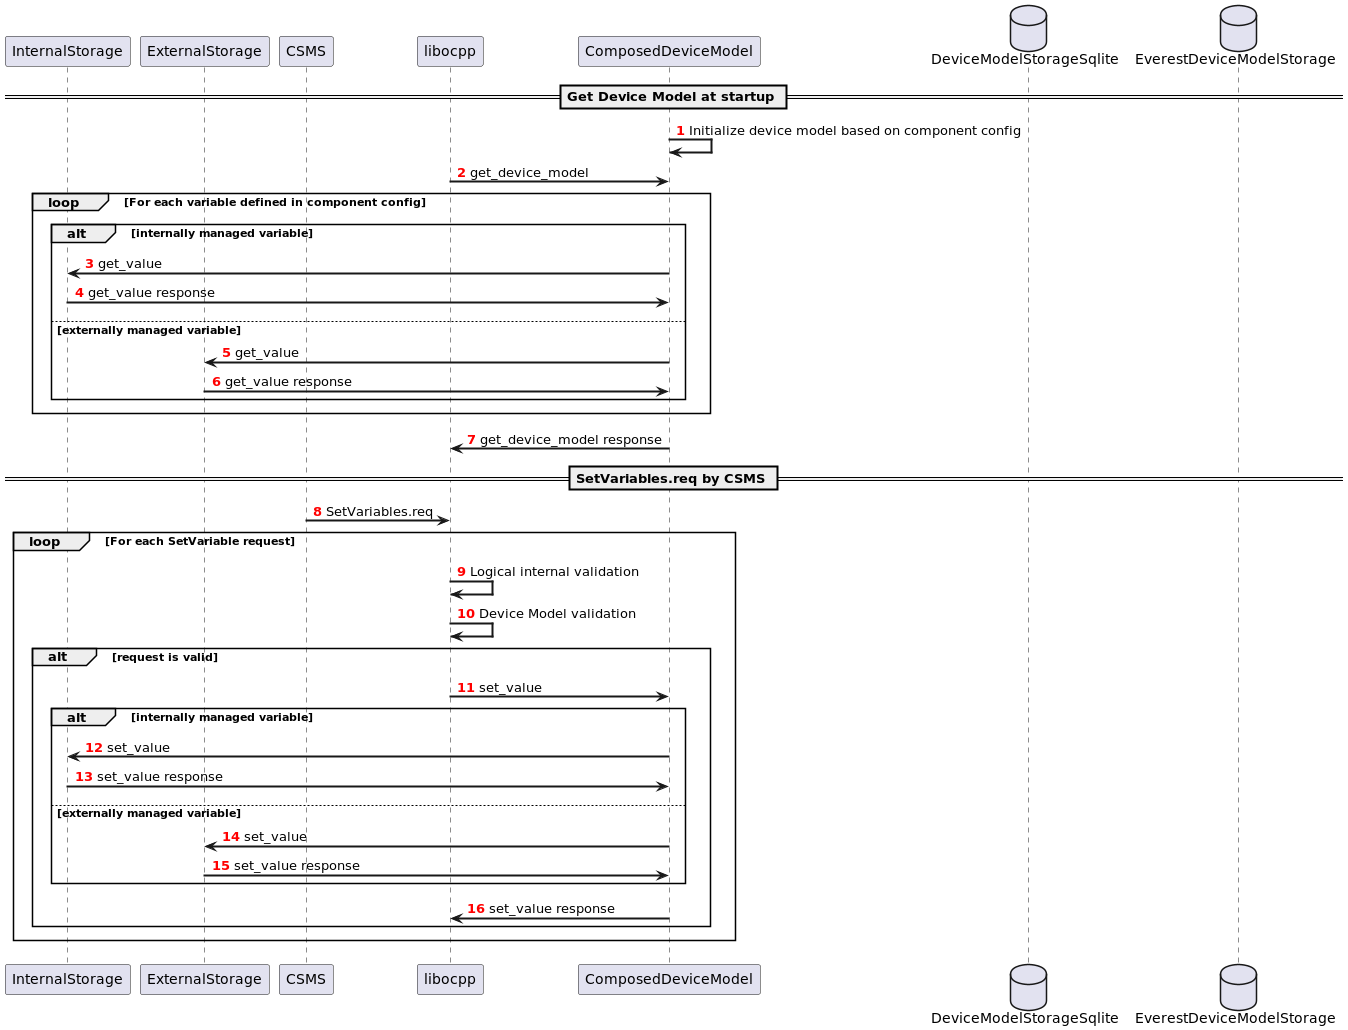

The diagram above was rendered by PlantUML. Its source (embedded in the PNG):
@startuml
'https://plantuml.com/sequence-diagram
!pragma teoz true
participant CSMS order 10
participant libocpp order 20
participant ComposedDeviceModel order 30
database DeviceModelStorageSqlite order 40
database EverestDeviceModelStorage order 50

autonumber "<b><font color=red>"
skinparam sequenceArrowThickness 2

== Get Device Model at startup == 

ComposedDeviceModel->ComposedDeviceModel: Initialize device model based on component config
libocpp->ComposedDeviceModel: get_device_model
loop For each variable defined in component config
    alt internally managed variable
        ComposedDeviceModel->InternalStorage: get_value
        InternalStorage->ComposedDeviceModel: get_value response
    else externally managed variable
        ComposedDeviceModel->ExternalStorage: get_value
        ExternalStorage->ComposedDeviceModel: get_value response
    end
end
ComposedDeviceModel->libocpp: get_device_model response

== SetVariables.req by CSMS ==
CSMS->libocpp: SetVariables.req
loop For each SetVariable request
    libocpp->libocpp: Logical internal validation
    libocpp->libocpp: Device Model validation
    alt request is valid
        libocpp->ComposedDeviceModel: set_value
        alt internally managed variable
            ComposedDeviceModel->InternalStorage: set_value
            InternalStorage->ComposedDeviceModel: set_value response
        else externally managed variable
            ComposedDeviceModel->ExternalStorage: set_value
            ExternalStorage->ComposedDeviceModel: set_value response
        end
        ComposedDeviceModel->libocpp: set_value response
    end
end

@enduml